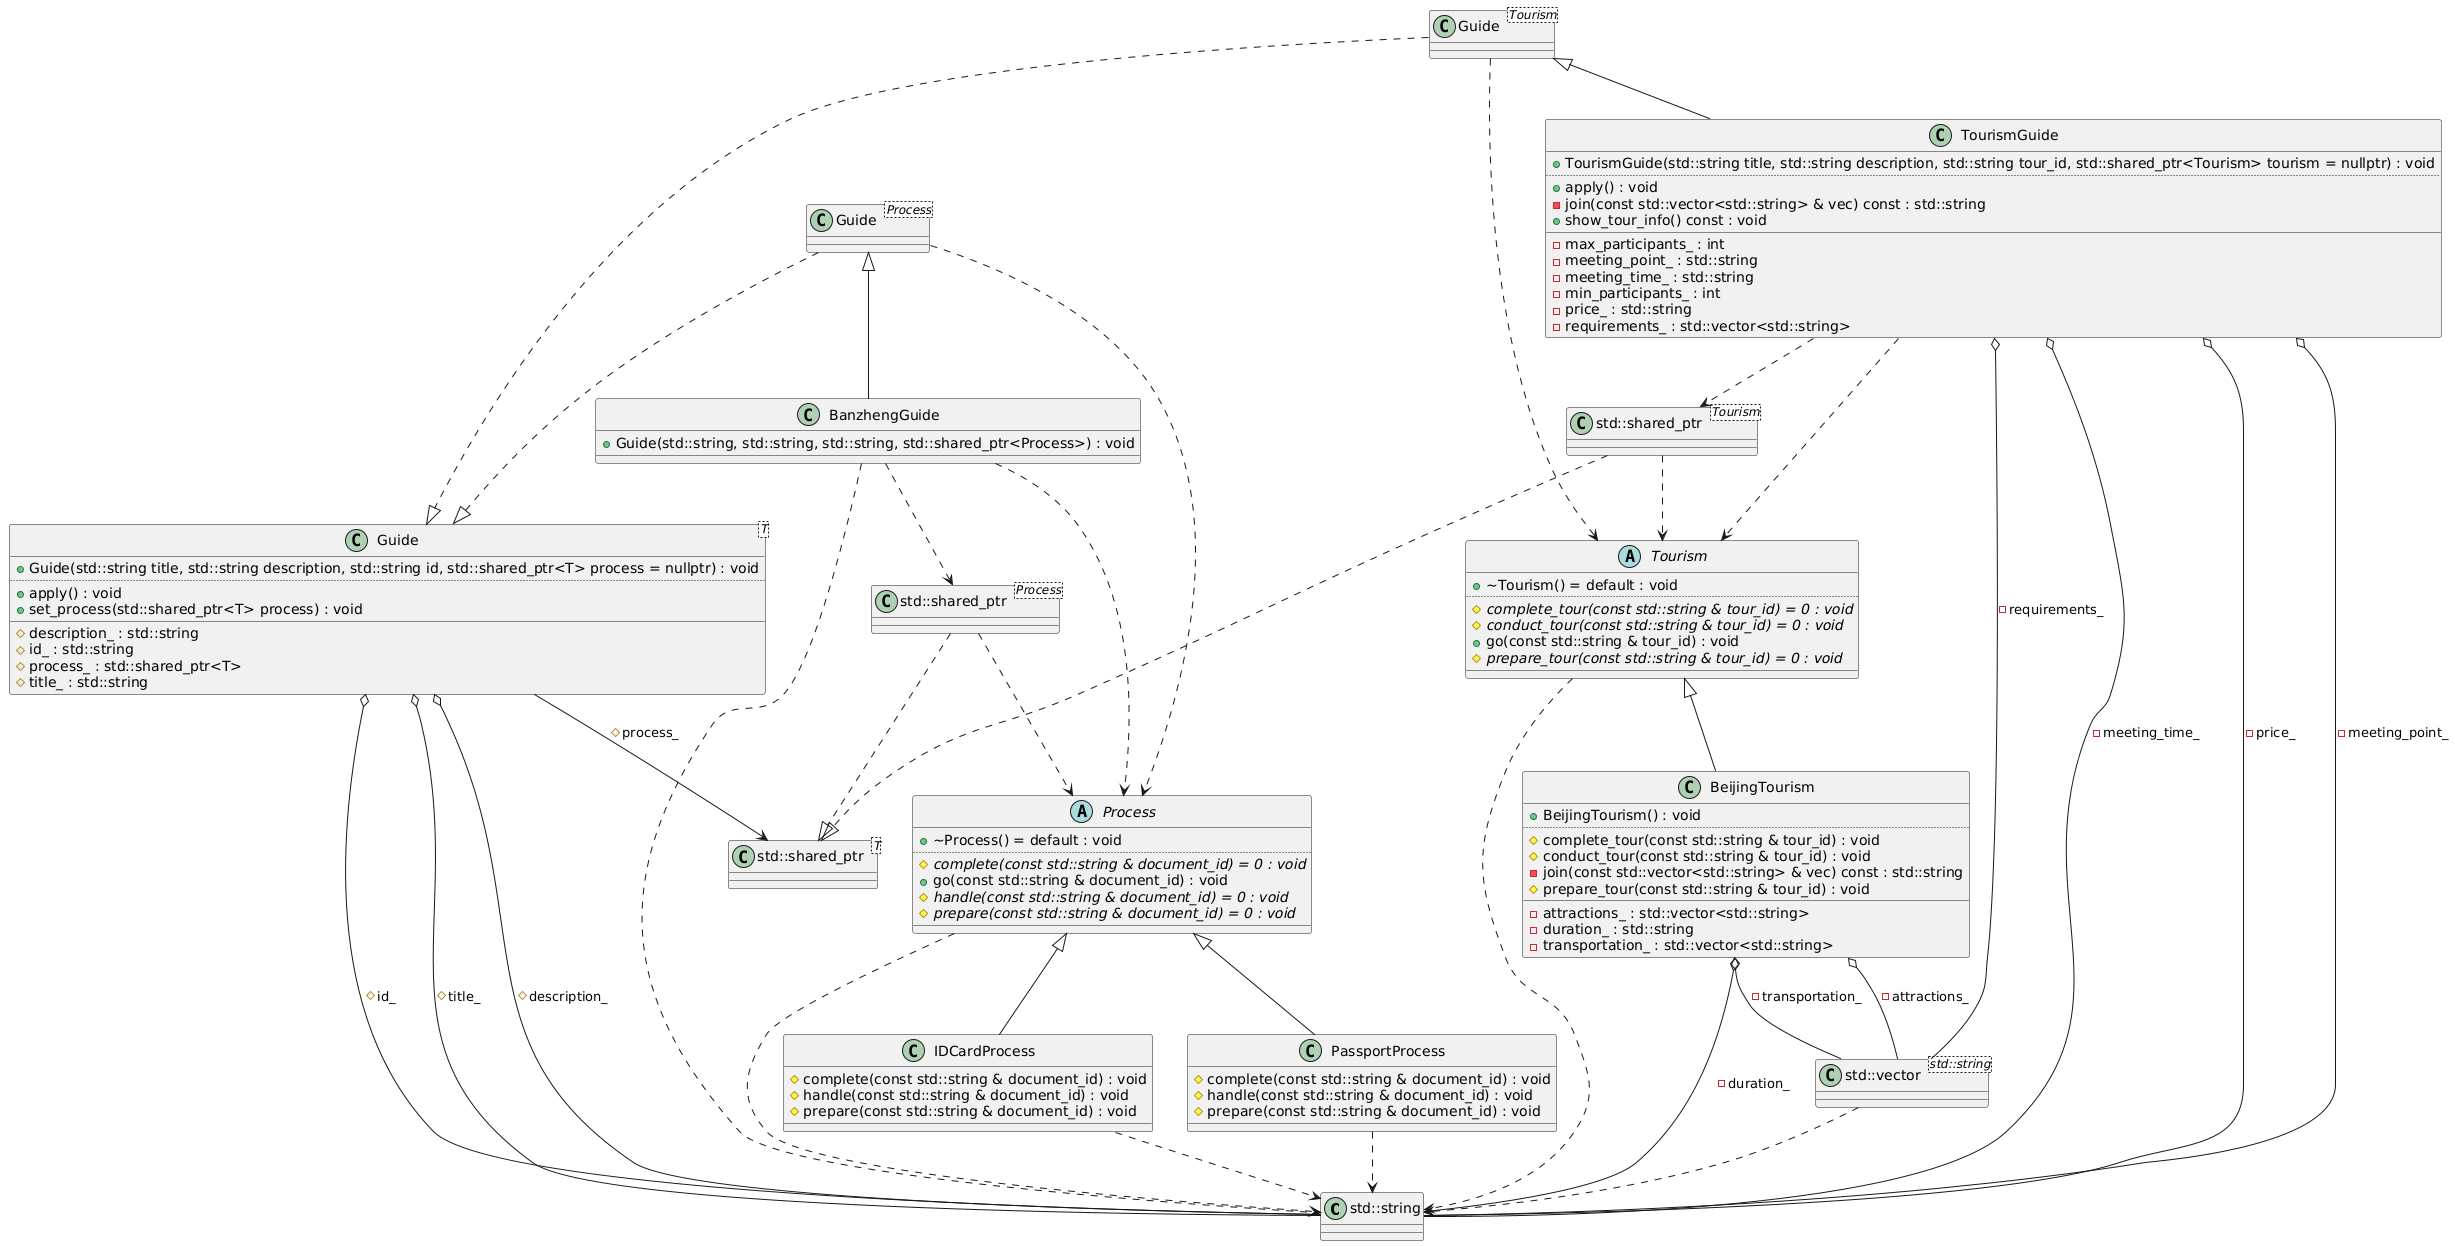

The diagram above was rendered by PlantUML. Its source (embedded in the PNG):
@startuml
class "std::string" as C_0001275076681856179721
class C_0001275076681856179721 {
__
}
class "std::shared_ptr<T>" as C_0017784820282356576957
class C_0017784820282356576957 {
__
}
class "std::shared_ptr<Process>" as C_0009387198095052381269
class C_0009387198095052381269 {
__
}
class "std::vector<std::string>" as C_0001347152004389415025
class C_0001347152004389415025 {
__
}
class "std::shared_ptr<Tourism>" as C_0014359519481981239301
class C_0014359519481981239301 {
__
}
abstract "Process" as C_0009983001938187396663
abstract C_0009983001938187396663 {
+~Process() = default : void
..
{abstract} #complete(const std::string & document_id) = 0 : void
+go(const std::string & document_id) : void
{abstract} #handle(const std::string & document_id) = 0 : void
{abstract} #prepare(const std::string & document_id) = 0 : void
__
}
class "IDCardProcess" as C_0014657847387294574349
class C_0014657847387294574349 {
#complete(const std::string & document_id) : void
#handle(const std::string & document_id) : void
#prepare(const std::string & document_id) : void
__
}
class "PassportProcess" as C_0016225737115785968095
class C_0016225737115785968095 {
#complete(const std::string & document_id) : void
#handle(const std::string & document_id) : void
#prepare(const std::string & document_id) : void
__
}
class "Guide<T>" as C_0013509487173209776061
class C_0013509487173209776061 {
+Guide(std::string title, std::string description, std::string id, std::shared_ptr<T> process = nullptr) : void
..
+apply() : void
+set_process(std::shared_ptr<T> process) : void
__
#description_ : std::string
#id_ : std::string
#process_ : std::shared_ptr<T>
#title_ : std::string
}
class "Guide<Process>" as C_0010122189676891898598
class C_0010122189676891898598 {
__
}
class "BanzhengGuide" as C_0007306514153846245884
class C_0007306514153846245884 {
+Guide(std::string, std::string, std::string, std::shared_ptr<Process>) : void
__
}
abstract "Tourism" as C_0002659494205000605213
abstract C_0002659494205000605213 {
+~Tourism() = default : void
..
{abstract} #complete_tour(const std::string & tour_id) = 0 : void
{abstract} #conduct_tour(const std::string & tour_id) = 0 : void
+go(const std::string & tour_id) : void
{abstract} #prepare_tour(const std::string & tour_id) = 0 : void
__
}
class "BeijingTourism" as C_0003159930702380796578
class C_0003159930702380796578 {
+BeijingTourism() : void
..
#complete_tour(const std::string & tour_id) : void
#conduct_tour(const std::string & tour_id) : void
-join(const std::vector<std::string> & vec) const : std::string
#prepare_tour(const std::string & tour_id) : void
__
-attractions_ : std::vector<std::string>
-duration_ : std::string
-transportation_ : std::vector<std::string>
}
class "Guide<Tourism>" as C_0017252465520474459211
class C_0017252465520474459211 {
__
}
class "TourismGuide" as C_0010077979135524728024
class C_0010077979135524728024 {
+TourismGuide(std::string title, std::string description, std::string tour_id, std::shared_ptr<Tourism> tourism = nullptr) : void
..
+apply() : void
-join(const std::vector<std::string> & vec) const : std::string
+show_tour_info() const : void
__
-max_participants_ : int
-meeting_point_ : std::string
-meeting_time_ : std::string
-min_participants_ : int
-price_ : std::string
-requirements_ : std::vector<std::string>
}
C_0009387198095052381269 ..> C_0009983001938187396663
C_0009387198095052381269 ..|> C_0017784820282356576957
C_0001347152004389415025 ..> C_0001275076681856179721
C_0014359519481981239301 ..> C_0002659494205000605213
C_0014359519481981239301 ..|> C_0017784820282356576957
C_0009983001938187396663 ..> C_0001275076681856179721
C_0014657847387294574349 ..> C_0001275076681856179721
C_0009983001938187396663 <|-- C_0014657847387294574349

C_0016225737115785968095 ..> C_0001275076681856179721
C_0009983001938187396663 <|-- C_0016225737115785968095

C_0013509487173209776061 o-- C_0001275076681856179721 : #title_
C_0013509487173209776061 o-- C_0001275076681856179721 : #description_
C_0013509487173209776061 o-- C_0001275076681856179721 : #id_
C_0013509487173209776061 --> C_0017784820282356576957 : #process_
C_0010122189676891898598 ..> C_0009983001938187396663
C_0010122189676891898598 ..|> C_0013509487173209776061
C_0007306514153846245884 ..> C_0001275076681856179721
C_0007306514153846245884 ..> C_0009387198095052381269
C_0007306514153846245884 ..> C_0009983001938187396663
C_0010122189676891898598 <|-- C_0007306514153846245884

C_0002659494205000605213 ..> C_0001275076681856179721
C_0003159930702380796578 o-- C_0001347152004389415025 : -attractions_
C_0003159930702380796578 o-- C_0001347152004389415025 : -transportation_
C_0003159930702380796578 o-- C_0001275076681856179721 : -duration_
C_0002659494205000605213 <|-- C_0003159930702380796578

C_0017252465520474459211 ..> C_0002659494205000605213
C_0017252465520474459211 ..|> C_0013509487173209776061
C_0010077979135524728024 ..> C_0014359519481981239301
C_0010077979135524728024 ..> C_0002659494205000605213
C_0010077979135524728024 o-- C_0001275076681856179721 : -price_
C_0010077979135524728024 o-- C_0001275076681856179721 : -meeting_point_
C_0010077979135524728024 o-- C_0001275076681856179721 : -meeting_time_
C_0010077979135524728024 o-- C_0001347152004389415025 : -requirements_
C_0017252465520474459211 <|-- C_0010077979135524728024


'Generated with clang-uml, version 0.5.5
'LLVM version clang version 18.1.8
@enduml